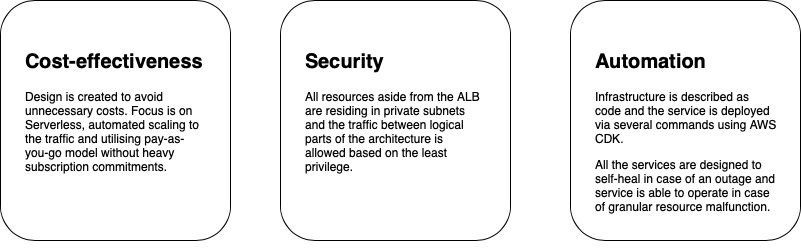

The diagram above was exported from draw.io. Its source (the exported page's mxGraphModel, read from the mxfile embedded in the PNG):
<mxGraphModel dx="946" dy="570" grid="1" gridSize="10" guides="1" tooltips="1" connect="1" arrows="1" fold="1" page="1" pageScale="1" pageWidth="1169" pageHeight="827" math="0" shadow="0">
  <root>
    <mxCell id="0" />
    <mxCell id="1" parent="0" />
    <mxCell id="Ghb7UHa0ZE2dgKuFmNoY-2" value="" style="rounded=1;whiteSpace=wrap;html=1;" vertex="1" parent="1">
      <mxGeometry x="70" y="120" width="230" height="240" as="geometry" />
    </mxCell>
    <mxCell id="Ghb7UHa0ZE2dgKuFmNoY-3" value="" style="rounded=1;whiteSpace=wrap;html=1;" vertex="1" parent="1">
      <mxGeometry x="350" y="120" width="230" height="240" as="geometry" />
    </mxCell>
    <mxCell id="Ghb7UHa0ZE2dgKuFmNoY-4" value="" style="rounded=1;whiteSpace=wrap;html=1;" vertex="1" parent="1">
      <mxGeometry x="640" y="120" width="230" height="240" as="geometry" />
    </mxCell>
    <mxCell id="Ghb7UHa0ZE2dgKuFmNoY-5" value="&lt;h1&gt;&lt;font style=&quot;font-size: 20px&quot;&gt;Cost-effectiveness&lt;/font&gt;&lt;/h1&gt;&lt;p&gt;Design is created to avoid unnecessary costs. Focus is on Serverless, automated scaling to the traffic and utilising pay-as-you-go model without heavy subscription commitments.&lt;/p&gt;" style="text;html=1;strokeColor=none;fillColor=none;spacing=5;spacingTop=-20;whiteSpace=wrap;overflow=hidden;rounded=0;" vertex="1" parent="1">
      <mxGeometry x="90" y="160" width="190" height="140" as="geometry" />
    </mxCell>
    <mxCell id="Ghb7UHa0ZE2dgKuFmNoY-6" value="&lt;h1&gt;&lt;font style=&quot;font-size: 20px&quot;&gt;Security&lt;/font&gt;&lt;/h1&gt;&lt;p&gt;All resources aside from the ALB are residing in private subnets and the traffic between logical parts of the architecture is allowed based on the least privilege.&lt;/p&gt;&lt;p&gt;&lt;br&gt;&lt;/p&gt;" style="text;html=1;strokeColor=none;fillColor=none;spacing=5;spacingTop=-20;whiteSpace=wrap;overflow=hidden;rounded=0;" vertex="1" parent="1">
      <mxGeometry x="370" y="160" width="190" height="140" as="geometry" />
    </mxCell>
    <mxCell id="Ghb7UHa0ZE2dgKuFmNoY-7" style="edgeStyle=orthogonalEdgeStyle;rounded=0;orthogonalLoop=1;jettySize=auto;html=1;exitX=0.5;exitY=1;exitDx=0;exitDy=0;" edge="1" parent="1" source="Ghb7UHa0ZE2dgKuFmNoY-3" target="Ghb7UHa0ZE2dgKuFmNoY-3">
      <mxGeometry relative="1" as="geometry" />
    </mxCell>
    <mxCell id="Ghb7UHa0ZE2dgKuFmNoY-8" value="&lt;h1&gt;&lt;font style=&quot;font-size: 20px&quot;&gt;Automation&lt;/font&gt;&lt;/h1&gt;&lt;p&gt;Infrastructure is described as code and the service is deployed via several commands using AWS CDK.&lt;/p&gt;&lt;p&gt;All the services are designed to self-heal in case of an outage and service is able to operate in case of granular resource malfunction.&lt;/p&gt;" style="text;html=1;strokeColor=none;fillColor=none;spacing=5;spacingTop=-20;whiteSpace=wrap;overflow=hidden;rounded=0;" vertex="1" parent="1">
      <mxGeometry x="660" y="160" width="190" height="180" as="geometry" />
    </mxCell>
    <mxCell id="Ghb7UHa0ZE2dgKuFmNoY-9" style="edgeStyle=orthogonalEdgeStyle;rounded=0;orthogonalLoop=1;jettySize=auto;html=1;exitX=0.5;exitY=1;exitDx=0;exitDy=0;" edge="1" parent="1" source="Ghb7UHa0ZE2dgKuFmNoY-3" target="Ghb7UHa0ZE2dgKuFmNoY-3">
      <mxGeometry relative="1" as="geometry" />
    </mxCell>
  </root>
</mxGraphModel>